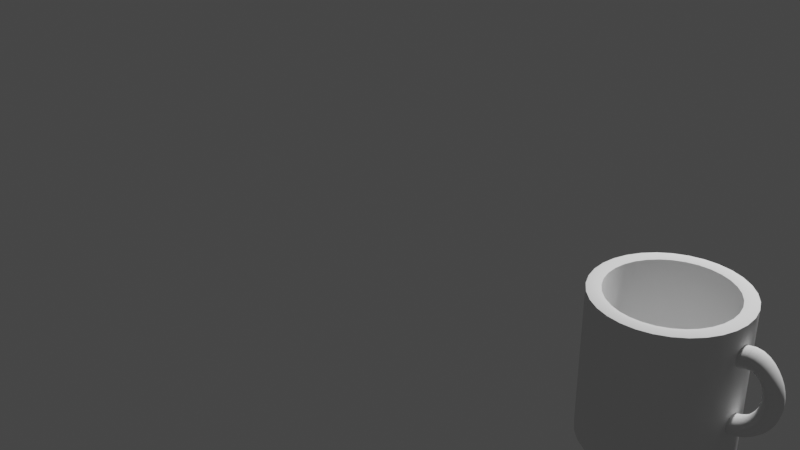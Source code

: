 # Source: 2.blend  (saved by Blender 2.91.10; exported with 4.5.12 LTS)
import bpy
from mathutils import Matrix  # noqa: F401  (used for matrix-valued properties, if any)

bpy.ops.wm.read_factory_settings(use_empty=True)
scene = bpy.context.scene
scene.name = 'Scene'

# ---- collections
col_collection = bpy.data.collections.new('Collection'); scene.collection.children.link(col_collection)

# ---- node groups
ng_auto_smooth = bpy.data.node_groups.new('Auto Smooth', 'GeometryNodeTree')
_s = ng_auto_smooth.interface.new_socket(name='Geometry', in_out='OUTPUT', socket_type='NodeSocketGeometry')
_s = ng_auto_smooth.interface.new_socket(name='Geometry', in_out='INPUT', socket_type='NodeSocketGeometry')
_s = ng_auto_smooth.interface.new_socket(name='Angle', in_out='INPUT', socket_type='NodeSocketFloat')
_s.subtype = 'ANGLE'
_s.min_value = 0.0
_s.max_value = 3.142
ng_auto_smooth.is_modifier = True
_N = ng_auto_smooth.nodes; _L = ng_auto_smooth.links
n0 = _N.new('NodeGroupOutput'); n0.name = 'Group Output'; n0.location = (480, -100)
n1 = _N.new('NodeGroupInput'); n1.name = 'Group Input'; n1.location = (-420, -300)
n2 = _N.new('NodeGroupInput'); n2.name = 'Group Input.001'; n2.location = (-60, -100)
n3 = _N.new('GeometryNodeSetShadeSmooth'); n3.name = 'Set Shade Smooth'; n3.location = (120, -100)
n3.domain = 'EDGE'
n4 = _N.new('GeometryNodeSetShadeSmooth'); n4.name = 'Set Shade Smooth.001'; n4.location = (300, -100)
n5 = _N.new('GeometryNodeInputMeshEdgeAngle'); n5.name = 'Edge Angle'; n5.location = (-420, -220)
n6 = _N.new('GeometryNodeInputEdgeSmooth'); n6.name = 'Is Edge Smooth'; n6.location = (-60, -160)
n7 = _N.new('GeometryNodeInputShadeSmooth'); n7.name = 'Is Face Smooth'; n7.location = (-240, -340)
n8 = _N.new('FunctionNodeBooleanMath'); n8.name = 'Boolean Math'; n8.location = (-60, -220)
n9 = _N.new('FunctionNodeCompare'); n9.name = 'Compare'; n9.location = (-240, -180)
n9.operation = 'LESS_EQUAL'
_L.new(n5.outputs[0], n9.inputs[0])
_L.new(n4.outputs[0], n0.inputs[0])
_L.new(n1.outputs[1], n9.inputs[1])
_L.new(n9.outputs[0], n8.inputs[0])
_L.new(n7.outputs[0], n8.inputs[1])
_L.new(n2.outputs[0], n3.inputs[0])
_L.new(n6.outputs[0], n3.inputs[1])
_L.new(n3.outputs[0], n4.inputs[0])
_L.new(n8.outputs[0], n3.inputs[2])
n0.is_active_output = True

# ---- world
world_world = bpy.data.worlds.new('World'); scene.world = world_world
world_world.use_nodes = True; world_world.node_tree.nodes.clear()
_N = world_world.node_tree.nodes; _L = world_world.node_tree.links
n0 = _N.new('ShaderNodeOutputWorld'); n0.name = 'World Output'; n0.location = (300, 300)
n1 = _N.new('ShaderNodeBackground'); n1.name = 'Background'; n1.location = (10, 300)
n1.inputs[0].default_value = (0.05088, 0.05088, 0.05088, 1.0)
_L.new(n1.outputs[0], n0.inputs[0])
n0.is_active_output = True
world_world.color = (0.05088, 0.05088, 0.05088)
world_world.use_sun_shadow = False
world_world.sun_shadow_jitter_overblur = 0.0

# ---- cameras
cam_camera = bpy.data.cameras.new('Camera')
cam_camera.clip_end = 100.0
cam_camera.ortho_scale = 7.314

# ---- lights
light_light = bpy.data.lights.new('Light', 'POINT')
light_light.transmission_factor = 0.0
light_light.energy = 1000.0
light_light.shadow_soft_size = 0.1
light_light.shadow_maximum_resolution = 0.006
light_light.use_absolute_resolution = True

# ---- meshes
me_cylinder_001 = bpy.data.meshes.new('Cylinder.001')
me_cylinder_001.from_pydata([(0.0, 1.0, -1.0), (0.0, 1.0, 1.0), (0.1951, 0.9808, -1.0), (0.1951, 0.9808, 1.0), (0.3827, 0.9239, -1.0), (0.3827, 0.9239, 1.0), (0.5556, 0.8315, -1.0), (0.5556, 0.8315, 1.0), (0.7071, 0.7071, -1.0), (0.7071, 0.7071, 1.0), (0.8315, 0.5556, -1.0), (0.8315, 0.5556, 1.0), (0.9239, 0.3827, -1.0), (0.9239, 0.3827, 1.0), (0.9808, 0.1951, -1.0), (0.9808, 0.1951, 1.0), (1.0, 7.55e-08, -1.0), (1.0, 7.55e-08, 1.0), (0.9808, -0.1951, -1.0), (0.9808, -0.1951, 1.0), (0.9239, -0.3827, -1.0), (0.9239, -0.3827, 1.0), (0.8315, -0.5556, -1.0), (0.8315, -0.5556, 1.0), (0.7071, -0.7071, -1.0), (0.7071, -0.7071, 1.0), (0.5556, -0.8315, -1.0), (0.5556, -0.8315, 1.0), (0.3827, -0.9239, -1.0), (0.3827, -0.9239, 1.0), (0.1951, -0.9808, -1.0), (0.1951, -0.9808, 1.0), (-3.258e-07, -1.0, -1.0), (-3.258e-07, -1.0, 1.0), (-0.1951, -0.9808, -1.0), (-0.1951, -0.9808, 1.0), (-0.3827, -0.9239, -1.0), (-0.3827, -0.9239, 1.0), (-0.5556, -0.8315, -1.0), (-0.5556, -0.8315, 1.0), (-0.7071, -0.7071, -1.0), (-0.7071, -0.7071, 1.0), (-0.8315, -0.5556, -1.0), (-0.8315, -0.5556, 1.0), (-0.9239, -0.3827, -1.0), (-0.9239, -0.3827, 1.0), (-0.9808, -0.1951, -1.0), (-0.9808, -0.1951, 1.0), (-1.0, 9.656e-07, -1.0), (-1.0, 9.656e-07, 1.0), (-0.9808, 0.1951, -1.0), (-0.9808, 0.1951, 1.0), (-0.9239, 0.3827, -1.0), (-0.9239, 0.3827, 1.0), (-0.8315, 0.5556, -1.0), (-0.8315, 0.5556, 1.0), (-0.7071, 0.7071, -1.0), (-0.7071, 0.7071, 1.0), (-0.5556, 0.8315, -1.0), (-0.5556, 0.8315, 1.0), (-0.3827, 0.9239, -1.0), (-0.3827, 0.9239, 1.0), (-0.1951, 0.9808, -1.0), (-0.1951, 0.9808, 1.0), (0.159, 0.7991, 1.0), (0.0, 0.8148, 1.0), (0.3118, 0.7528, 1.0), (0.4527, 0.6775, 1.0), (0.5761, 0.5761, 1.0), (0.6775, 0.4527, 1.0), (0.7528, 0.3118, 1.0), (0.7991, 0.159, 1.0), (0.8148, 1.143e-07, 1.0), (0.7991, -0.159, 1.0), (0.7528, -0.3118, 1.0), (0.6775, -0.4527, 1.0), (0.5761, -0.5761, 1.0), (0.4527, -0.6775, 1.0), (0.3118, -0.7528, 1.0), (0.159, -0.7991, 1.0), (-2.655e-07, -0.8148, 1.0), (-0.159, -0.7991, 1.0), (-0.3118, -0.7528, 1.0), (-0.4527, -0.6775, 1.0), (-0.5761, -0.5761, 1.0), (-0.6775, -0.4527, 1.0), (-0.7528, -0.3118, 1.0), (-0.7991, -0.159, 1.0), (-0.8148, 8.395e-07, 1.0), (-0.7991, 0.159, 1.0), (-0.7528, 0.3118, 1.0), (-0.6775, 0.4527, 1.0), (-0.5761, 0.5761, 1.0), (-0.4527, 0.6775, 1.0), (-0.3118, 0.7528, 1.0), (-0.159, 0.7991, 1.0), (0.159, 0.7991, -0.7359), (3.141e-08, 0.8148, -0.7359), (0.3118, 0.7528, -0.7359), (0.4527, 0.6775, -0.7359), (0.5761, 0.5761, -0.7359), (0.6775, 0.4527, -0.7359), (0.7528, 0.3118, -0.7359), (0.7991, 0.159, -0.7359), (0.8148, 1.143e-07, -0.7359), (0.7991, -0.159, -0.7359), (0.7528, -0.3118, -0.7359), (0.6775, -0.4527, -0.7359), (0.5761, -0.5761, -0.7359), (0.4527, -0.6775, -0.7359), (0.3118, -0.7528, -0.7359), (0.159, -0.7991, -0.7359), (-2.341e-07, -0.8148, -0.7359), (-0.159, -0.7991, -0.7359), (-0.3118, -0.7528, -0.7359), (-0.4527, -0.6775, -0.7359), (-0.5761, -0.5761, -0.7359), (-0.6775, -0.4527, -0.7359), (-0.7528, -0.3118, -0.7359), (-0.7991, -0.159, -0.7359), (-0.8148, 8.395e-07, -0.7359), (-0.7991, 0.159, -0.7359), (-0.7528, 0.3118, -0.7359), (-0.6775, 0.4527, -0.7359), (-0.5761, 0.5761, -0.7359), (-0.4527, 0.6775, -0.7359), (-0.3118, 0.7528, -0.7359), (-0.159, 0.7991, -0.7359), (0.0, 0.8122, -1.0), (0.1585, 0.7966, -1.0), (0.3108, 0.7504, -1.0), (0.4512, 0.6753, -1.0), (0.5743, 0.5743, -1.0), (0.6753, 0.4512, -1.0), (0.7504, 0.3108, -1.0), (0.7966, 0.1585, -1.0), (0.8122, 1.148e-07, -1.0), (0.7966, -0.1585, -1.0), (0.7504, -0.3108, -1.0), (0.6753, -0.4512, -1.0), (0.5743, -0.5743, -1.0), (0.4512, -0.6753, -1.0), (0.3108, -0.7504, -1.0), (0.1585, -0.7966, -1.0), (-2.647e-07, -0.8122, -1.0), (-0.1585, -0.7966, -1.0), (-0.3108, -0.7504, -1.0), (-0.4512, -0.6753, -1.0), (-0.5743, -0.5743, -1.0), (-0.6753, -0.4512, -1.0), (-0.7504, -0.3108, -1.0), (-0.7966, -0.1585, -1.0), (-0.8122, 8.378e-07, -1.0), (-0.7966, 0.1585, -1.0), (-0.7504, 0.3108, -1.0), (-0.6753, 0.4512, -1.0), (-0.5743, 0.5743, -1.0), (-0.4512, 0.6753, -1.0), (-0.3108, 0.7504, -1.0), (-0.1585, 0.7966, -1.0), (-1.359e-09, 0.8122, -0.9531), (0.1585, 0.7966, -0.9531), (0.3108, 0.7504, -0.9531), (0.4512, 0.6753, -0.9531), (0.5743, 0.5743, -0.9531), (0.6753, 0.4512, -0.9531), (0.7504, 0.3108, -0.9531), (0.7966, 0.1585, -0.9531), (0.8122, 1.148e-07, -0.9531), (0.7966, -0.1585, -0.9531), (0.7504, -0.3108, -0.9531), (0.6753, -0.4512, -0.9531), (0.5743, -0.5743, -0.9531), (0.4512, -0.6753, -0.9531), (0.3108, -0.7504, -0.9531), (0.1585, -0.7966, -0.9531), (-2.66e-07, -0.8122, -0.9531), (-0.1585, -0.7966, -0.9531), (-0.3108, -0.7504, -0.9531), (-0.4512, -0.6753, -0.9531), (-0.5743, -0.5743, -0.9531), (-0.6753, -0.4512, -0.9531), (-0.7504, -0.3108, -0.9531), (-0.7966, -0.1585, -0.9531), (-0.8122, 8.378e-07, -0.9531), (-0.7966, 0.1585, -0.9531), (-0.7504, 0.3108, -0.9531), (-0.6753, 0.4512, -0.9531), (-0.5743, 0.5743, -0.9531), (-0.4512, 0.6753, -0.9531), (-0.3108, 0.7504, -0.9531), (-0.1585, 0.7966, -0.9531), (0.89, -0.177, 1.023), (0.8383, -0.3472, 1.023), (-0.3472, -0.8383, 1.023), (-0.5041, -0.7545, 1.023), (-0.7545, 0.5041, 1.023), (-0.6416, 0.6416, 1.023), (0.7545, 0.5041, 1.023), (0.8383, 0.3472, 1.023), (0.3472, -0.8383, 1.023), (0.177, -0.89, 1.023), (-0.89, -0.177, 1.023), (-0.9074, 9.026e-07, 1.023), (0.177, 0.89, 1.023), (0.3472, 0.8383, 1.023), (0.7545, -0.5041, 1.023), (-0.6416, -0.6416, 1.023), (-0.5041, 0.7545, 1.023), (0.89, 0.177, 1.023), (-2.957e-07, -0.9074, 1.023), (-0.89, 0.177, 1.023), (0.5041, 0.7545, 1.023), (0.6416, -0.6416, 1.023), (-0.7545, -0.5041, 1.023), (-0.3472, 0.8383, 1.023), (0.9074, 9.49e-08, 1.023), (-0.177, -0.89, 1.023), (-0.8383, 0.3472, 1.023), (0.6416, 0.6416, 1.023), (0.5041, -0.7545, 1.023), (-0.8383, -0.3472, 1.023), (-0.177, 0.89, 1.023), (0.0, 0.9074, 1.023), (0.9127, -1.048e-08, -0.4775), (0.9127, 0.0655, -0.4599), (0.9127, -0.0655, -0.4599), (0.9982, -6.741e-09, -0.4719), (0.9959, 0.0655, -0.4545), (0.9959, -0.0655, -0.4545), (1.082, -3.068e-09, -0.4552), (1.078, 0.0655, -0.4382), (1.078, -0.0655, -0.4382), (1.163, 4.787e-10, -0.4276), (1.24, 3.838e-09, -0.3897), (1.157, 0.0655, -0.4114), (1.157, -0.0655, -0.4114), (1.138, -0.1135, -0.3671), (1.231, -0.0655, -0.3745), (1.207, -0.1135, -0.333), (1.301, -0.0655, -0.3282), (1.363, -0.0655, -0.2732), (1.311, 6.952e-09, -0.3421), (1.272, -0.1135, -0.2902), (1.33, -0.1135, -0.2393), (1.232, -0.131, -0.2382), (1.283, -0.131, -0.193), (1.192, -0.1135, -0.1862), (1.175, -0.131, -0.2763), (1.142, -0.1135, -0.2195), (1.113, -0.131, -0.3066), (1.088, -0.1135, -0.2461), (1.048, -0.131, -0.3286), (1.031, -0.1135, -0.2653), (1.065, -0.1135, -0.3919), (0.9811, -0.131, -0.342), (0.9127, -0.131, -0.3465), (0.9725, -0.1135, -0.277), (0.9896, -0.1135, -0.4069), (0.9127, -0.1135, -0.412), (0.9127, -0.1135, -0.281), (0.9663, -0.0655, -0.2295), (0.9127, -0.0655, -0.233), (0.964, -8.236e-09, -0.2121), (1.019, -0.0655, -0.219), (1.07, -0.0655, -0.2018), (1.014, -6.032e-09, -0.2021), (1.063, -3.904e-09, -0.1855), (1.019, 0.0655, -0.219), (1.07, 0.0655, -0.2018), (1.031, 0.1135, -0.2653), (0.9663, 0.0655, -0.2295), (0.9127, 0.0655, -0.233), (0.9725, 0.1135, -0.277), (0.9811, 0.131, -0.342), (0.9127, 0.1135, -0.281), (0.9127, 0.131, -0.3465), (0.9127, 0.1135, -0.412), (0.9896, 0.1135, -0.4069), (1.065, 0.1135, -0.3919), (1.048, 0.131, -0.3286), (1.138, 0.1135, -0.3671), (1.207, 0.1135, -0.333), (1.113, 0.131, -0.3066), (1.175, 0.131, -0.2763), (1.088, 0.1135, -0.2461), (1.142, 0.1135, -0.2195), (1.118, 0.0655, -0.178), (1.192, 0.1135, -0.1862), (1.232, 0.131, -0.2382), (1.163, 0.0655, -0.1482), (1.237, 0.1135, -0.1467), (1.276, 0.1135, -0.1016), (1.283, 0.131, -0.193), (1.203, 0.0655, -0.1128), (1.238, 0.0655, -0.07239), (1.191, 1.669e-09, -0.1004), (1.224, 3.151e-09, -0.0617), (1.152, -2.023e-11, -0.1342), (1.203, -0.0655, -0.1128), (1.238, -0.0655, -0.07239), (1.237, -0.1135, -0.1467), (1.163, -0.0655, -0.1482), (1.118, -0.0655, -0.178), (1.109, -1.889e-09, -0.1628), (1.276, -0.1135, -0.1016), (1.328, -0.131, -0.1415), (1.31, -0.1135, -0.05171), (1.268, -0.0655, -0.02773), (1.367, -0.131, -0.08446), (1.336, -0.1135, 0.002083), (1.356, -0.1135, 0.05888), (1.292, -0.0655, 0.02043), (1.397, -0.131, -0.02298), (1.419, -0.131, 0.04192), (1.457, -0.1135, -0.04805), (1.482, -0.1135, 0.02497), (1.502, -0.0655, -0.0664), (1.423, -0.1135, -0.1172), (1.465, -0.0655, -0.1412), (1.38, -0.1135, -0.1813), (1.418, -0.0655, -0.2105), (1.432, 1.224e-08, -0.2212), (1.48, 1.432e-08, -0.15), (1.418, 0.0655, -0.2105), (1.376, 9.768e-09, -0.2856), (1.363, 0.0655, -0.2732), (1.33, 0.1135, -0.2393), (1.301, 0.0655, -0.3282), (1.272, 0.1135, -0.2902), (1.231, 0.0655, -0.3745), (1.38, 0.1135, -0.1813), (1.423, 0.1135, -0.1172), (1.328, 0.131, -0.1415), (1.367, 0.131, -0.08446), (1.31, 0.1135, -0.05171), (1.397, 0.131, -0.02298), (1.336, 0.1135, 0.002083), (1.457, 0.1135, -0.04805), (1.419, 0.131, 0.04192), (1.356, 0.1135, 0.05888), (1.482, 0.1135, 0.02497), (1.432, 0.131, 0.1092), (1.437, 0.131, 0.1776), (1.367, 0.1135, 0.1177), (1.497, 0.1135, 0.1006), (1.502, 0.1135, 0.1776), (1.545, 0.0655, 0.09434), (1.55, 0.0655, 0.1776), (1.528, 0.0655, 0.01256), (1.562, 1.791e-08, 0.09205), (1.568, 1.815e-08, 0.1776), (1.545, -0.0655, 0.09434), (1.545, 1.718e-08, 0.008018), (1.528, -0.0655, 0.01256), (1.518, 1.597e-08, -0.07312), (1.502, 0.0655, -0.0664), (1.465, 0.0655, -0.1412), (1.497, -0.1135, 0.1006), (1.55, -0.0655, 0.1776), (1.502, -0.1135, 0.1776), (1.545, -0.0655, 0.2608), (1.528, -0.0655, 0.3425), (1.562, 1.791e-08, 0.263), (1.497, -0.1135, 0.2545), (1.482, -0.1135, 0.3301), (1.432, -0.131, 0.2459), (1.419, -0.131, 0.3132), (1.437, -0.131, 0.1776), (1.368, -0.1135, 0.2385), (1.359, -0.1135, 0.3023), (1.327, -0.0655, 0.2405), (1.371, -0.1135, 0.1776), (1.326, -0.0655, 0.1812), (1.367, -0.1135, 0.1177), (1.32, -0.0655, 0.1245), (1.432, -0.131, 0.1092), (1.309, -0.0655, 0.07129), (1.305, 6.554e-09, 0.1289), (1.32, 0.0655, 0.1245), (1.293, 6.116e-09, 0.07616), (1.312, 6.701e-09, 0.185), (1.326, 0.0655, 0.1812), (1.313, 6.554e-09, 0.2436), (1.327, 0.0655, 0.2405), (1.307, 6.116e-09, 0.3009), (1.294, 5.393e-09, 0.3515), (1.32, 0.0655, 0.3006), (1.32, -0.0655, 0.3006), (1.306, -0.0655, 0.3554), (1.342, -0.1135, 0.3659), (1.284, -0.0655, 0.4027), (1.317, -0.1135, 0.4216), (1.273, 4.399e-09, 0.3945), (1.256, -0.0655, 0.4415), (1.285, -0.1135, 0.4685), (1.246, 3.151e-09, 0.4293), (1.221, -0.0655, 0.4709), (1.182, -0.0655, 0.4894), (1.245, -0.1135, 0.5062), (1.214, 1.669e-09, 0.4553), (1.178, -2.023e-11, 0.4719), (1.221, 0.0655, 0.4709), (1.182, 0.0655, 0.4894), (1.256, 0.0655, 0.4415), (1.245, 0.1135, 0.5062), (1.198, 0.1135, 0.5326), (1.283, 0.131, 0.5536), (1.285, 0.1135, 0.4685), (1.33, 0.131, 0.504), (1.317, 0.1135, 0.4216), (1.368, 0.131, 0.4457), (1.284, 0.0655, 0.4027), (1.342, 0.1135, 0.3659), (1.306, 0.0655, 0.3554), (1.359, 0.1135, 0.3023), (1.397, 0.131, 0.3795), (1.419, 0.131, 0.3132), (1.457, 0.1135, 0.4032), (1.423, 0.1135, 0.4723), (1.502, 0.0655, 0.4215), (1.482, 0.1135, 0.3301), (1.528, 0.0655, 0.3425), (1.497, 0.1135, 0.2545), (1.545, 0.0655, 0.2608), (1.432, 0.131, 0.2459), (1.368, 0.1135, 0.2385), (1.371, 0.1135, 0.1776), (1.545, 1.718e-08, 0.3471), (1.518, 1.597e-08, 0.4282), (1.48, 1.432e-08, 0.5051), (1.502, -0.0655, 0.4215), (1.457, -0.1135, 0.4032), (1.465, -0.0655, 0.4963), (1.423, -0.1135, 0.4723), (1.418, -0.0655, 0.5656), (1.362, -0.0655, 0.6307), (1.432, 1.224e-08, 0.5763), (1.38, -0.1135, 0.5385), (1.327, -0.1135, 0.5982), (1.33, -0.131, 0.504), (1.283, -0.131, 0.5536), (1.368, -0.131, 0.4457), (1.397, -0.131, 0.3795), (1.227, -0.131, 0.5908), (1.261, -0.1135, 0.6465), (1.198, -0.1135, 0.5326), (1.163, -0.131, 0.6112), (1.185, -0.1135, 0.677), (1.148, -0.1135, 0.5461), (1.097, -0.131, 0.6143), (1.033, -0.131, 0.5974), (1.103, -0.1135, 0.684), (1.096, -0.1135, 0.5447), (1.045, -0.1135, 0.5292), (1.098, -0.0655, 0.4935), (1.141, -0.0655, 0.497), (1.099, -3.904e-09, 0.4748), (1.055, -0.0655, 0.4798), (1.012, -0.0655, 0.4583), (1.059, -6.032e-09, 0.4618), (1.018, -8.236e-09, 0.4416), (1.055, 0.0655, 0.4798), (1.012, 0.0655, 0.4583), (1.098, 0.0655, 0.4935), (1.045, 0.1135, 0.5292), (0.9947, 0.1135, 0.5042), (1.033, 0.131, 0.5974), (1.096, 0.1135, 0.5447), (1.097, 0.131, 0.6143), (1.148, 0.1135, 0.5461), (1.163, 0.131, 0.6112), (1.141, 0.0655, 0.497), (1.139, -1.889e-09, 0.4784), (1.227, 0.131, 0.5908), (1.185, 0.1135, 0.677), (1.205, 0.0655, 0.7259), (1.261, 0.1135, 0.6465), (1.103, 0.1135, 0.684), (1.111, 0.0655, 0.7364), (1.023, 0.1135, 0.6663), (1.018, 0.0655, 0.7172), (0.95, 0.1135, 0.6307), (0.8817, 0.1135, 0.5908), (0.9344, 0.0655, 0.6774), (0.972, 0.131, 0.5673), (0.9127, 0.131, 0.5331), (0.9436, 0.1135, 0.4753), (0.9663, 0.0655, 0.4331), (0.9746, -1.048e-08, 0.4176), (0.9663, -0.0655, 0.4331), (0.9436, -0.1135, 0.4753), (0.9127, -0.131, 0.5331), (0.9947, -0.1135, 0.5042), (0.972, -0.131, 0.5673), (0.95, -0.1135, 0.6307), (0.9344, -0.0655, 0.6774), (1.023, -0.1135, 0.6663), (0.8817, -0.1135, 0.5908), (0.8591, -0.0655, 0.6331), (0.8508, -1.048e-08, 0.6485), (0.8591, 0.0655, 0.6331), (0.9288, -6.741e-09, 0.6945), (1.017, -3.068e-09, 0.7359), (1.018, -0.0655, 0.7172), (1.115, 4.787e-10, 0.7551), (1.111, -0.0655, 0.7364), (1.213, 3.838e-09, 0.7451), (1.205, -0.0655, 0.7259), (1.301, 6.952e-09, 0.7065), (1.29, 0.0655, 0.6882), (1.29, -0.0655, 0.6882), (1.375, 9.768e-09, 0.643), (1.362, 0.0655, 0.6307), (1.327, 0.1135, 0.5982), (1.418, 0.0655, 0.5656), (1.38, 0.1135, 0.5385), (1.465, 0.0655, 0.4963), (1.309, 0.0655, 0.07129), (1.276, 5.393e-09, 0.02715), (1.292, 0.0655, 0.02043), (1.253, 4.399e-09, -0.01896), (1.268, 0.0655, -0.02773), (0.9127, -1.048e-08, -0.2155)], [], [(0, 1, 3, 2), (2, 3, 5, 4), (4, 5, 7, 6), (6, 7, 9, 8), (8, 9, 11, 10), (10, 11, 13, 12), (12, 13, 15, 14), (14, 15, 17, 16), (16, 17, 19, 18), (18, 19, 21, 20), (20, 21, 23, 22), (22, 23, 25, 24), (24, 25, 27, 26), (26, 27, 29, 28), (28, 29, 31, 30), (30, 31, 33, 32), (32, 33, 35, 34), (34, 35, 37, 36), (36, 37, 39, 38), (38, 39, 41, 40), (40, 41, 43, 42), (42, 43, 45, 44), (44, 45, 47, 46), (46, 47, 49, 48), (48, 49, 51, 50), (50, 51, 53, 52), (52, 53, 55, 54), (54, 55, 57, 56), (56, 57, 59, 58), (58, 59, 61, 60), (193, 192, 73, 74), (60, 61, 63, 62), (62, 63, 1, 0), (10, 12, 134, 133), (64, 65, 97, 96), (195, 194, 82, 83), (197, 196, 91, 92), (199, 198, 69, 70), (201, 200, 78, 79), (203, 202, 87, 88), (205, 204, 64, 66), (206, 193, 74, 75), (207, 195, 83, 84), (208, 197, 92, 93), (209, 199, 70, 71), (210, 201, 79, 80), (211, 203, 88, 89), (212, 205, 66, 67), (213, 206, 75, 76), (214, 207, 84, 85), (215, 208, 93, 94), (216, 209, 71, 72), (217, 210, 80, 81), (218, 211, 89, 90), (219, 212, 67, 68), (220, 213, 76, 77), (221, 214, 85, 86), (222, 215, 94, 95), (192, 216, 72, 73), (194, 217, 81, 82), (196, 218, 90, 91), (198, 219, 68, 69), (200, 220, 77, 78), (202, 221, 86, 87), (204, 223, 65, 64), (223, 222, 95, 65), (96, 97, 127, 126, 125, 124, 123, 122, 121, 120, 119, 118, 117, 116, 115, 114, 113, 112, 111, 110, 109, 108, 107, 106, 105, 104, 103, 102, 101, 100, 99, 98), (92, 91, 123, 124), (79, 78, 110, 111), (66, 64, 96, 98), (93, 92, 124, 125), (80, 79, 111, 112), (67, 66, 98, 99), (94, 93, 125, 126), (81, 80, 112, 113), (68, 67, 99, 100), (95, 94, 126, 127), (82, 81, 113, 114), (69, 68, 100, 101), (65, 95, 127, 97), (83, 82, 114, 115), (70, 69, 101, 102), (84, 83, 115, 116), (71, 70, 102, 103), (85, 84, 116, 117), (72, 71, 103, 104), (86, 85, 117, 118), (73, 72, 104, 105), (87, 86, 118, 119), (74, 73, 105, 106), (88, 87, 119, 120), (75, 74, 106, 107), (89, 88, 120, 121), (76, 75, 107, 108), (90, 89, 121, 122), (77, 76, 108, 109), (91, 90, 122, 123), (78, 77, 109, 110), (134, 135, 167, 166), (28, 30, 143, 142), (46, 48, 152, 151), (2, 4, 130, 129), (20, 22, 139, 138), (38, 40, 148, 147), (56, 58, 157, 156), (12, 14, 135, 134), (30, 32, 144, 143), (48, 50, 153, 152), (4, 6, 131, 130), (22, 24, 140, 139), (40, 42, 149, 148), (58, 60, 158, 157), (14, 16, 136, 135), (32, 34, 145, 144), (50, 52, 154, 153), (6, 8, 132, 131), (24, 26, 141, 140), (42, 44, 150, 149), (60, 62, 159, 158), (16, 18, 137, 136), (34, 36, 146, 145), (52, 54, 155, 154), (8, 10, 133, 132), (26, 28, 142, 141), (44, 46, 151, 150), (0, 2, 129, 128), (62, 0, 128, 159), (18, 20, 138, 137), (36, 38, 147, 146), (54, 56, 156, 155), (160, 161, 162, 163, 164, 165, 166, 167, 168, 169, 170, 171, 172, 173, 174, 175, 176, 177, 178, 179, 180, 181, 182, 183, 184, 185, 186, 187, 188, 189, 190, 191), (148, 149, 181, 180), (135, 136, 168, 167), (149, 150, 182, 181), (136, 137, 169, 168), (150, 151, 183, 182), (137, 138, 170, 169), (151, 152, 184, 183), (138, 139, 171, 170), (152, 153, 185, 184), (139, 140, 172, 171), (153, 154, 186, 185), (140, 141, 173, 172), (154, 155, 187, 186), (141, 142, 174, 173), (128, 129, 161, 160), (155, 156, 188, 187), (142, 143, 175, 174), (129, 130, 162, 161), (156, 157, 189, 188), (143, 144, 176, 175), (130, 131, 163, 162), (157, 158, 190, 189), (144, 145, 177, 176), (131, 132, 164, 163), (158, 159, 191, 190), (145, 146, 178, 177), (132, 133, 165, 164), (159, 128, 160, 191), (146, 147, 179, 178), (133, 134, 166, 165), (147, 148, 180, 179), (1, 63, 222, 223), (3, 1, 223, 204), (47, 45, 221, 202), (29, 27, 220, 200), (11, 9, 219, 198), (55, 53, 218, 196), (37, 35, 217, 194), (19, 17, 216, 192), (63, 61, 215, 222), (45, 43, 214, 221), (27, 25, 213, 220), (9, 7, 212, 219), (53, 51, 211, 218), (35, 33, 210, 217), (17, 15, 209, 216), (61, 59, 208, 215), (43, 41, 207, 214), (25, 23, 206, 213), (7, 5, 205, 212), (51, 49, 203, 211), (33, 31, 201, 210), (15, 13, 199, 209), (59, 57, 197, 208), (41, 39, 195, 207), (23, 21, 193, 206), (5, 3, 204, 205), (49, 47, 202, 203), (31, 29, 200, 201), (13, 11, 198, 199), (57, 55, 196, 197), (39, 37, 194, 195), (21, 19, 192, 193), (227, 224, 225, 228), (229, 226, 224, 227), (230, 227, 228, 231), (232, 229, 227, 230), (233, 230, 231, 235), (236, 232, 230, 233), (238, 236, 233, 234), (234, 233, 235, 330), (237, 254, 232, 236), (239, 237, 236, 238), (240, 238, 234, 242), (243, 239, 238, 240), (241, 240, 242, 325), (244, 243, 240, 241), (246, 245, 243, 244), (245, 248, 239, 243), (301, 247, 245, 246), (247, 249, 248, 245), (249, 251, 250, 248), (248, 250, 237, 239), (251, 253, 252, 250), (250, 252, 254, 237), (253, 257, 255, 252), (252, 255, 258, 254), (255, 256, 259, 258), (257, 260, 256, 255), (254, 258, 229, 232), (258, 259, 226, 229), (261, 262, 260, 257), (264, 261, 257, 253), (263, 523, 262, 261), (266, 263, 261, 264), (265, 264, 253, 251), (267, 266, 264, 265), (269, 268, 266, 267), (268, 271, 263, 266), (285, 270, 268, 269), (270, 273, 271, 268), (271, 272, 523, 263), (273, 275, 272, 271), (274, 276, 275, 273), (280, 274, 273, 270), (278, 277, 276, 274), (228, 225, 277, 278), (279, 278, 274, 280), (231, 228, 278, 279), (281, 279, 280, 283), (235, 231, 279, 281), (282, 281, 283, 284), (330, 235, 281, 282), (284, 283, 285, 286), (283, 280, 270, 285), (286, 285, 269, 287), (289, 284, 286, 288), (288, 286, 287, 290), (293, 289, 288, 291), (291, 288, 290, 294), (292, 291, 294, 295), (333, 293, 291, 292), (295, 294, 296, 297), (294, 290, 298, 296), (297, 296, 299, 300), (296, 298, 302, 299), (300, 299, 301, 305), (299, 302, 247, 301), (298, 304, 303, 302), (302, 303, 249, 247), (304, 267, 265, 303), (303, 265, 251, 249), (287, 269, 267, 304), (290, 287, 304, 298), (305, 301, 246, 306), (308, 300, 305, 307), (307, 305, 306, 309), (312, 308, 307, 310), (310, 307, 309, 313), (311, 310, 313, 314), (377, 312, 310, 311), (314, 313, 315, 316), (313, 309, 318, 315), (316, 315, 317, 354), (315, 318, 319, 317), (309, 306, 320, 318), (318, 320, 321, 319), (320, 244, 241, 321), (306, 246, 244, 320), (321, 241, 325, 322), (319, 321, 322, 323), (323, 322, 324, 357), (322, 325, 326, 324), (325, 242, 328, 326), (326, 328, 329, 327), (324, 326, 327, 331), (242, 234, 330, 328), (328, 330, 282, 329), (329, 282, 284, 289), (327, 329, 289, 293), (331, 327, 293, 333), (332, 331, 333, 334), (357, 324, 331, 332), (334, 333, 292, 335), (336, 334, 335, 337), (338, 332, 334, 336), (339, 336, 337, 340), (341, 338, 336, 339), (342, 339, 340, 344), (345, 341, 339, 342), (343, 342, 344, 427), (346, 345, 342, 343), (348, 347, 345, 346), (347, 349, 341, 345), (351, 350, 347, 348), (350, 353, 349, 347), (359, 352, 350, 351), (352, 354, 353, 350), (353, 355, 356, 349), (354, 317, 355, 353), (355, 323, 357, 356), (317, 319, 323, 355), (356, 357, 332, 338), (349, 356, 338, 341), (358, 316, 354, 352), (360, 358, 352, 359), (361, 359, 351, 363), (364, 360, 359, 361), (362, 361, 363, 428), (365, 364, 361, 362), (367, 366, 364, 365), (366, 368, 360, 364), (370, 369, 366, 367), (369, 372, 368, 366), (388, 371, 369, 370), (371, 373, 372, 369), (373, 375, 374, 372), (372, 374, 376, 368), (375, 377, 311, 374), (374, 311, 314, 376), (376, 314, 316, 358), (368, 376, 358, 360), (378, 380, 377, 375), (381, 378, 375, 373), (379, 518, 380, 378), (382, 379, 378, 381), (384, 382, 381, 383), (383, 381, 373, 371), (387, 384, 383, 385), (385, 383, 371, 388), (386, 385, 388, 389), (414, 387, 385, 386), (389, 388, 370, 390), (391, 389, 390, 392), (393, 386, 389, 391), (394, 391, 392, 395), (396, 393, 391, 394), (397, 394, 395, 399), (400, 396, 394, 397), (398, 397, 399, 446), (401, 400, 397, 398), (403, 402, 400, 401), (402, 404, 396, 400), (406, 405, 402, 403), (405, 408, 404, 402), (474, 407, 405, 406), (407, 409, 408, 405), (409, 411, 410, 408), (408, 410, 412, 404), (411, 416, 413, 410), (410, 413, 414, 412), (413, 415, 387, 414), (416, 417, 415, 413), (419, 418, 416, 411), (418, 421, 417, 416), (517, 420, 418, 419), (420, 422, 421, 418), (422, 424, 423, 421), (421, 423, 425, 417), (424, 348, 346, 423), (423, 346, 343, 425), (425, 343, 427, 426), (417, 425, 426, 415), (426, 427, 382, 384), (415, 426, 384, 387), (427, 344, 379, 382), (363, 351, 348, 424), (428, 363, 424, 422), (429, 428, 422, 420), (431, 362, 428, 429), (433, 431, 429, 430), (430, 429, 420, 517), (432, 365, 362, 431), (434, 432, 431, 433), (435, 433, 430, 437), (438, 434, 433, 435), (436, 435, 437, 512), (439, 438, 435, 436), (441, 440, 438, 439), (440, 442, 434, 438), (399, 395, 440, 441), (395, 392, 442, 440), (442, 443, 432, 434), (392, 390, 443, 442), (443, 367, 365, 432), (390, 370, 367, 443), (444, 441, 439, 445), (446, 399, 441, 444), (447, 444, 445, 448), (449, 446, 444, 447), (450, 447, 448, 452), (453, 449, 447, 450), (451, 450, 452, 497), (454, 453, 450, 451), (458, 455, 453, 454), (455, 456, 449, 453), (457, 473, 456, 455), (460, 457, 455, 458), (459, 458, 454, 493), (461, 460, 458, 459), (463, 462, 460, 461), (462, 464, 457, 460), (466, 465, 462, 463), (465, 468, 464, 462), (485, 467, 465, 466), (467, 469, 468, 465), (469, 471, 470, 468), (468, 470, 472, 464), (471, 474, 406, 470), (470, 406, 403, 472), (472, 403, 401, 473), (464, 472, 473, 457), (473, 401, 398, 456), (475, 477, 474, 471), (478, 475, 471, 469), (476, 510, 477, 475), (479, 476, 475, 478), (481, 479, 478, 480), (480, 478, 469, 467), (484, 481, 480, 482), (482, 480, 467, 485), (483, 482, 485, 486), (501, 484, 482, 483), (486, 485, 466, 487), (487, 466, 463, 488), (488, 463, 461, 489), (489, 461, 459, 490), (490, 459, 493, 491), (491, 493, 494, 492), (493, 454, 451, 494), (494, 451, 497, 495), (492, 494, 495, 498), (495, 497, 504, 496), (498, 495, 496, 499), (499, 496, 502, 500), (500, 502, 484, 501), (502, 503, 481, 484), (496, 504, 503, 502), (503, 505, 479, 481), (504, 506, 505, 503), (505, 507, 476, 479), (506, 508, 507, 505), (507, 509, 510, 476), (508, 511, 509, 507), (509, 512, 513, 510), (511, 436, 512, 509), (512, 437, 515, 513), (513, 515, 516, 514), (510, 513, 514, 477), (515, 517, 419, 516), (437, 430, 517, 515), (516, 419, 411, 409), (514, 516, 409, 407), (477, 514, 407, 474), (445, 439, 436, 511), (448, 445, 511, 508), (452, 448, 508, 506), (497, 452, 506, 504), (456, 398, 446, 449), (412, 414, 386, 393), (404, 412, 393, 396), (518, 520, 519, 380), (380, 519, 312, 377), (520, 522, 521, 519), (519, 521, 308, 312), (522, 295, 297, 521), (521, 297, 300, 308), (335, 292, 295, 522), (337, 335, 522, 520), (340, 337, 520, 518), (344, 340, 518, 379)])
me_cylinder_001.polygons.foreach_set('use_smooth', [True] * 482)
_uv = me_cylinder_001.uv_layers.new(name='UVMap')
_uv.uv.foreach_set('vector', [1.0, 0.5, 1.0, 1.0, 0.9688, 1.0, 0.9688, 0.5, 0.9688, 0.5, 0.9688, 1.0, 0.9375, 1.0, 0.9375, 0.5, 0.9375, 0.5, 0.9375, 1.0, 0.9062, 1.0, 0.9062, 0.5, 0.9062, 0.5, 0.9062, 1.0, 0.875, 1.0, 0.875, 0.5, 0.875, 0.5, 0.875, 1.0, 0.8438, 1.0, 0.8438, 0.5, 0.8438, 0.5, 0.8438, 1.0, 0.8125, 1.0, 0.8125, 0.5, 0.8125, 0.5, 0.8125, 1.0, 0.7812, 1.0, 0.7812, 0.5, 0.7812, 0.5, 0.7812, 1.0, 0.75, 1.0, 0.75, 0.5, 0.75, 0.5, 0.75, 1.0, 0.7188, 1.0, 0.7188, 0.5, 0.7188, 0.5, 0.7188, 1.0, 0.6875, 1.0, 0.6875, 0.5, 0.6875, 0.5, 0.6875, 1.0, 0.6562, 1.0, 0.6562, 0.5, 0.6562, 0.5, 0.6562, 1.0, 0.625, 1.0, 0.625, 0.5, 0.625, 0.5, 0.625, 1.0, 0.5938, 1.0, 0.5938, 0.5, 0.5938, 0.5, 0.5938, 1.0, 0.5625, 1.0, 0.5625, 0.5, 0.5625, 0.5, 0.5625, 1.0, 0.5312, 1.0, 0.5312, 0.5, 0.5312, 0.5, 0.5312, 1.0, 0.5, 1.0, 0.5, 0.5, 0.5, 0.5, 0.5, 1.0, 0.4688, 1.0, 0.4688, 0.5, 0.4688, 0.5, 0.4688, 1.0, 0.4375, 1.0, 0.4375, 0.5, 0.4375, 0.5, 0.4375, 1.0, 0.4062, 1.0, 0.4062, 0.5, 0.4062, 0.5, 0.4062, 1.0, 0.375, 1.0, 0.375, 0.5, 0.375, 0.5, 0.375, 1.0, 0.3438, 1.0, 0.3438, 0.5, 0.3438, 0.5, 0.3438, 1.0, 0.3125, 1.0, 0.3125, 0.5, 0.3125, 0.5, 0.3125, 1.0, 0.2812, 1.0, 0.2812, 0.5, 0.2812, 0.5, 0.2812, 1.0, 0.25, 1.0, 0.25, 0.5, 0.25, 0.5, 0.25, 1.0, 0.2188, 1.0, 0.2188, 0.5, 0.2188, 0.5, 0.2188, 1.0, 0.1875, 1.0, 0.1875, 0.5, 0.1875, 0.5, 0.1875, 1.0, 0.1562, 1.0, 0.1562, 0.5, 0.1562, 0.5, 0.1562, 1.0, 0.125, 1.0, 0.125, 0.5, 0.125, 0.5, 0.125, 1.0, 0.09375, 1.0, 0.09375, 0.5, 0.09375, 0.5, 0.09375, 1.0, 0.0625, 1.0, 0.0625, 0.5, 0.6875, 1.0, 0.7188, 1.0, 0.7188, 1.0, 0.6875, 1.0, 0.0625, 0.5, 0.0625, 1.0, 0.03125, 1.0, 0.03125, 0.5, 0.03125, 0.5, 0.03125, 1.0, 0.0, 1.0, 0.0, 0.5, 0.8438, 0.5, 0.8125, 0.5, 0.8125, 0.5, 0.8438, 0.5, 0.9688, 1.0, 1.0, 1.0, 1.0, 1.0, 0.9688, 1.0, 0.4062, 1.0, 0.4375, 1.0, 0.4375, 1.0, 0.4062, 1.0, 0.125, 1.0, 0.1562, 1.0, 0.1562, 1.0, 0.125, 1.0, 0.8125, 1.0, 0.8438, 1.0, 0.8438, 1.0, 0.8125, 1.0, 0.5312, 1.0, 0.5625, 1.0, 0.5625, 1.0, 0.5312, 1.0, 0.25, 1.0, 0.2812, 1.0, 0.2812, 1.0, 0.25, 1.0, 0.9375, 1.0, 0.9688, 1.0, 0.9688, 1.0, 0.9375, 1.0, 0.6562, 1.0, 0.6875, 1.0, 0.6875, 1.0, 0.6562, 1.0, 0.375, 1.0, 0.4062, 1.0, 0.4062, 1.0, 0.375, 1.0, 0.09375, 1.0, 0.125, 1.0, 0.125, 1.0, 0.09375, 1.0, 0.7812, 1.0, 0.8125, 1.0, 0.8125, 1.0, 0.7812, 1.0, 0.5, 1.0, 0.5312, 1.0, 0.5312, 1.0, 0.5, 1.0, 0.2188, 1.0, 0.25, 1.0, 0.25, 1.0, 0.2188, 1.0, 0.9062, 1.0, 0.9375, 1.0, 0.9375, 1.0, 0.9062, 1.0, 0.625, 1.0, 0.6562, 1.0, 0.6562, 1.0, 0.625, 1.0, 0.3438, 1.0, 0.375, 1.0, 0.375, 1.0, 0.3438, 1.0, 0.0625, 1.0, 0.09375, 1.0, 0.09375, 1.0, 0.0625, 1.0, 0.75, 1.0, 0.7812, 1.0, 0.7812, 1.0, 0.75, 1.0, 0.4688, 1.0, 0.5, 1.0, 0.5, 1.0, 0.4688, 1.0, 0.1875, 1.0, 0.2188, 1.0, 0.2188, 1.0, 0.1875, 1.0, 0.875, 1.0, 0.9062, 1.0, 0.9062, 1.0, 0.875, 1.0, 0.5938, 1.0, 0.625, 1.0, 0.625, 1.0, 0.5938, 1.0, 0.3125, 1.0, 0.3438, 1.0, 0.3438, 1.0, 0.3125, 1.0, 0.03125, 1.0, 0.0625, 1.0, 0.0625, 1.0, 0.03125, 1.0, 0.7188, 1.0, 0.75, 1.0, 0.75, 1.0, 0.7188, 1.0, 0.4375, 1.0, 0.4688, 1.0, 0.4688, 1.0, 0.4375, 1.0, 0.1562, 1.0, 0.1875, 1.0, 0.1875, 1.0, 0.1562, 1.0, 0.8438, 1.0, 0.875, 1.0, 0.875, 1.0, 0.8438, 1.0, 0.5625, 1.0, 0.5938, 1.0, 0.5938, 1.0, 0.5625, 1.0, 0.2812, 1.0, 0.3125, 1.0, 0.3125, 1.0, 0.2812, 1.0, 0.9688, 1.0, 1.0, 1.0, 1.0, 1.0, 0.9688, 1.0, 0.0, 1.0, 0.03125, 1.0, 0.03125, 1.0, 0.0, 1.0, 0.2968, 0.4854, 0.25, 0.49, 0.2032, 0.4854, 0.1582, 0.4717, 0.1167, 0.4496, 0.08029, 0.4197, 0.05045, 0.3833, 0.02827, 0.3418, 0.01461, 0.2968, 0.01, 0.25, 0.01461, 0.2032, 0.02827, 0.1582, 0.05045, 0.1167, 0.08029, 0.08029, 0.1167, 0.05045, 0.1582, 0.02827, 0.2032, 0.01461, 0.25, 0.01, 0.2968, 0.01461, 0.3418, 0.02827, 0.3833, 0.05045, 0.4197, 0.08029, 0.4496, 0.1167, 0.4717, 0.1582, 0.4854, 0.2032, 0.49, 0.25, 0.4854, 0.2968, 0.4717, 0.3418, 0.4496, 0.3833, 0.4197, 0.4197, 0.3833, 0.4496, 0.3418, 0.4717, 0.125, 1.0, 0.1562, 1.0, 0.1562, 1.0, 0.125, 1.0, 0.5312, 1.0, 0.5625, 1.0, 0.5625, 1.0, 0.5312, 1.0, 0.9375, 1.0, 0.9688, 1.0, 0.9688, 1.0, 0.9375, 1.0, 0.09375, 1.0, 0.125, 1.0, 0.125, 1.0, 0.09375, 1.0, 0.5, 1.0, 0.5312, 1.0, 0.5312, 1.0, 0.5, 1.0, 0.9062, 1.0, 0.9375, 1.0, 0.9375, 1.0, 0.9062, 1.0, 0.0625, 1.0, 0.09375, 1.0, 0.09375, 1.0, 0.0625, 1.0, 0.4688, 1.0, 0.5, 1.0, 0.5, 1.0, 0.4688, 1.0, 0.875, 1.0, 0.9062, 1.0, 0.9062, 1.0, 0.875, 1.0, 0.03125, 1.0, 0.0625, 1.0, 0.0625, 1.0, 0.03125, 1.0, 0.4375, 1.0, 0.4688, 1.0, 0.4688, 1.0, 0.4375, 1.0, 0.8438, 1.0, 0.875, 1.0, 0.875, 1.0, 0.8438, 1.0, 0.0, 1.0, 0.03125, 1.0, 0.03125, 1.0, 0.0, 1.0, 0.4062, 1.0, 0.4375, 1.0, 0.4375, 1.0, 0.4062, 1.0, 0.8125, 1.0, 0.8438, 1.0, 0.8438, 1.0, 0.8125, 1.0, 0.375, 1.0, 0.4062, 1.0, 0.4062, 1.0, 0.375, 1.0, 0.7812, 1.0, 0.8125, 1.0, 0.8125, 1.0, 0.7812, 1.0, 0.3438, 1.0, 0.375, 1.0, 0.375, 1.0, 0.3438, 1.0, 0.75, 1.0, 0.7812, 1.0, 0.7812, 1.0, 0.75, 1.0, 0.3125, 1.0, 0.3438, 1.0, 0.3438, 1.0, 0.3125, 1.0, 0.7188, 1.0, 0.75, 1.0, 0.75, 1.0, 0.7188, 1.0, 0.2812, 1.0, 0.3125, 1.0, 0.3125, 1.0, 0.2812, 1.0, 0.6875, 1.0, 0.7188, 1.0, 0.7188, 1.0, 0.6875, 1.0, 0.25, 1.0, 0.2812, 1.0, 0.2812, 1.0, 0.25, 1.0, 0.6562, 1.0, 0.6875, 1.0, 0.6875, 1.0, 0.6562, 1.0, 0.2188, 1.0, 0.25, 1.0, 0.25, 1.0, 0.2188, 1.0, 0.625, 1.0, 0.6562, 1.0, 0.6562, 1.0, 0.625, 1.0, 0.1875, 1.0, 0.2188, 1.0, 0.2188, 1.0, 0.1875, 1.0, 0.5938, 1.0, 0.625, 1.0, 0.625, 1.0, 0.5938, 1.0, 0.1562, 1.0, 0.1875, 1.0, 0.1875, 1.0, 0.1562, 1.0, 0.5625, 1.0, 0.5938, 1.0, 0.5938, 1.0, 0.5625, 1.0, 0.8125, 0.5, 0.7812, 0.5, 0.7812, 0.5, 0.8125, 0.5, 0.5625, 0.5, 0.5312, 0.5, 0.5312, 0.5, 0.5625, 0.5, 0.2812, 0.5, 0.25, 0.5, 0.25, 0.5, 0.2812, 0.5, 0.9688, 0.5, 0.9375, 0.5, 0.9375, 0.5, 0.9688, 0.5, 0.6875, 0.5, 0.6562, 0.5, 0.6562, 0.5, 0.6875, 0.5, 0.4062, 0.5, 0.375, 0.5, 0.375, 0.5, 0.4062, 0.5, 0.125, 0.5, 0.09375, 0.5, 0.09375, 0.5, 0.125, 0.5, 0.8125, 0.5, 0.7812, 0.5, 0.7812, 0.5, 0.8125, 0.5, 0.5312, 0.5, 0.5, 0.5, 0.5, 0.5, 0.5312, 0.5, 0.25, 0.5, 0.2188, 0.5, 0.2188, 0.5, 0.25, 0.5, 0.9375, 0.5, 0.9062, 0.5, 0.9062, 0.5, 0.9375, 0.5, 0.6562, 0.5, 0.625, 0.5, 0.625, 0.5, 0.6562, 0.5, 0.375, 0.5, 0.3438, 0.5, 0.3438, 0.5, 0.375, 0.5, 0.09375, 0.5, 0.0625, 0.5, 0.0625, 0.5, 0.09375, 0.5, 0.7812, 0.5, 0.75, 0.5, 0.75, 0.5, 0.7812, 0.5, 0.5, 0.5, 0.4688, 0.5, 0.4688, 0.5, 0.5, 0.5, 0.2188, 0.5, 0.1875, 0.5, 0.1875, 0.5, 0.2188, 0.5, 0.9062, 0.5, 0.875, 0.5, 0.875, 0.5, 0.9062, 0.5, 0.625, 0.5, 0.5938, 0.5, 0.5938, 0.5, 0.625, 0.5, 0.3438, 0.5, 0.3125, 0.5, 0.3125, 0.5, 0.3438, 0.5, 0.0625, 0.5, 0.03125, 0.5, 0.03125, 0.5, 0.0625, 0.5, 0.75, 0.5, 0.7188, 0.5, 0.7188, 0.5, 0.75, 0.5, 0.4688, 0.5, 0.4375, 0.5, 0.4375, 0.5, 0.4688, 0.5, 0.1875, 0.5, 0.1562, 0.5, 0.1562, 0.5, 0.1875, 0.5, 0.875, 0.5, 0.8438, 0.5, 0.8438, 0.5, 0.875, 0.5, 0.5938, 0.5, 0.5625, 0.5, 0.5625, 0.5, 0.5938, 0.5, 0.3125, 0.5, 0.2812, 0.5, 0.2812, 0.5, 0.3125, 0.5, 1.0, 0.5, 0.9688, 0.5, 0.9688, 0.5, 1.0, 0.5, 0.03125, 0.5, 0.0, 0.5, 0.0, 0.5, 0.03125, 0.5, 0.7188, 0.5, 0.6875, 0.5, 0.6875, 0.5, 0.7188, 0.5, 0.4375, 0.5, 0.4062, 0.5, 0.4062, 0.5, 0.4375, 0.5, 0.1562, 0.5, 0.125, 0.5, 0.125, 0.5, 0.1562, 0.5, 0.75, 0.49, 0.7968, 0.4854, 0.8418, 0.4717, 0.8833, 0.4496, 0.9197, 0.4197, 0.9496, 0.3833, 0.9717, 0.3418, 0.9854, 0.2968, 0.99, 0.25, 0.9854, 0.2032, 0.9717, 0.1582, 0.9496, 0.1167, 0.9197, 0.08029, 0.8833, 0.05045, 0.8418, 0.02827, 0.7968, 0.01461, 0.75, 0.01, 0.7032, 0.01461, 0.6582, 0.02827, 0.6167, 0.05045, 0.5803, 0.08029, 0.5504, 0.1167, 0.5283, 0.1582, 0.5146, 0.2032, 0.51, 0.25, 0.5146, 0.2968, 0.5283, 0.3418, 0.5504, 0.3833, 0.5803, 0.4197, 0.6167, 0.4496, 0.6582, 0.4717, 0.7032, 0.4854, 0.375, 0.5, 0.3438, 0.5, 0.3438, 0.5, 0.375, 0.5, 0.7812, 0.5, 0.75, 0.5, 0.75, 0.5, 0.7812, 0.5, 0.3438, 0.5, 0.3125, 0.5, 0.3125, 0.5, 0.3438, 0.5, 0.75, 0.5, 0.7188, 0.5, 0.7188, 0.5, 0.75, 0.5, 0.3125, 0.5, 0.2812, 0.5, 0.2812, 0.5, 0.3125, 0.5, 0.7188, 0.5, 0.6875, 0.5, 0.6875, 0.5, 0.7188, 0.5, 0.2812, 0.5, 0.25, 0.5, 0.25, 0.5, 0.2812, 0.5, 0.6875, 0.5, 0.6562, 0.5, 0.6562, 0.5, 0.6875, 0.5, 0.25, 0.5, 0.2188, 0.5, 0.2188, 0.5, 0.25, 0.5, 0.6562, 0.5, 0.625, 0.5, 0.625, 0.5, 0.6562, 0.5, 0.2188, 0.5, 0.1875, 0.5, 0.1875, 0.5, 0.2188, 0.5, 0.625, 0.5, 0.5938, 0.5, 0.5938, 0.5, 0.625, 0.5, 0.1875, 0.5, 0.1562, 0.5, 0.1562, 0.5, 0.1875, 0.5, 0.5938, 0.5, 0.5625, 0.5, 0.5625, 0.5, 0.5938, 0.5, 1.0, 0.5, 0.9688, 0.5, 0.9688, 0.5, 1.0, 0.5, 0.1562, 0.5, 0.125, 0.5, 0.125, 0.5, 0.1562, 0.5, 0.5625, 0.5, 0.5312, 0.5, 0.5312, 0.5, 0.5625, 0.5, 0.9688, 0.5, 0.9375, 0.5, 0.9375, 0.5, 0.9688, 0.5, 0.125, 0.5, 0.09375, 0.5, 0.09375, 0.5, 0.125, 0.5, 0.5312, 0.5, 0.5, 0.5, 0.5, 0.5, 0.5312, 0.5, 0.9375, 0.5, 0.9062, 0.5, 0.9062, 0.5, 0.9375, 0.5, 0.09375, 0.5, 0.0625, 0.5, 0.0625, 0.5, 0.09375, 0.5, 0.5, 0.5, 0.4688, 0.5, 0.4688, 0.5, 0.5, 0.5, 0.9062, 0.5, 0.875, 0.5, 0.875, 0.5, 0.9062, 0.5, 0.0625, 0.5, 0.03125, 0.5, 0.03125, 0.5, 0.0625, 0.5, 0.4688, 0.5, 0.4375, 0.5, 0.4375, 0.5, 0.4688, 0.5, 0.875, 0.5, 0.8438, 0.5, 0.8438, 0.5, 0.875, 0.5, 0.03125, 0.5, 0.0, 0.5, 0.0, 0.5, 0.03125, 0.5, 0.4375, 0.5, 0.4062, 0.5, 0.4062, 0.5, 0.4375, 0.5, 0.8438, 0.5, 0.8125, 0.5, 0.8125, 0.5, 0.8438, 0.5, 0.4062, 0.5, 0.375, 0.5, 0.375, 0.5, 0.4062, 0.5, 0.0, 1.0, 0.03125, 1.0, 0.03125, 1.0, 0.0, 1.0, 0.9688, 1.0, 1.0, 1.0, 1.0, 1.0, 0.9688, 1.0, 0.2812, 1.0, 0.3125, 1.0, 0.3125, 1.0, 0.2812, 1.0, 0.5625, 1.0, 0.5938, 1.0, 0.5938, 1.0, 0.5625, 1.0, 0.8438, 1.0, 0.875, 1.0, 0.875, 1.0, 0.8438, 1.0, 0.1562, 1.0, 0.1875, 1.0, 0.1875, 1.0, 0.1562, 1.0, 0.4375, 1.0, 0.4688, 1.0, 0.4688, 1.0, 0.4375, 1.0, 0.7188, 1.0, 0.75, 1.0, 0.75, 1.0, 0.7188, 1.0, 0.03125, 1.0, 0.0625, 1.0, 0.0625, 1.0, 0.03125, 1.0, 0.3125, 1.0, 0.3438, 1.0, 0.3438, 1.0, 0.3125, 1.0, 0.5938, 1.0, 0.625, 1.0, 0.625, 1.0, 0.5938, 1.0, 0.875, 1.0, 0.9062, 1.0, 0.9062, 1.0, 0.875, 1.0, 0.1875, 1.0, 0.2188, 1.0, 0.2188, 1.0, 0.1875, 1.0, 0.4688, 1.0, 0.5, 1.0, 0.5, 1.0, 0.4688, 1.0, 0.75, 1.0, 0.7812, 1.0, 0.7812, 1.0, 0.75, 1.0, 0.0625, 1.0, 0.09375, 1.0, 0.09375, 1.0, 0.0625, 1.0, 0.3438, 1.0, 0.375, 1.0, 0.375, 1.0, 0.3438, 1.0, 0.625, 1.0, 0.6562, 1.0, 0.6562, 1.0, 0.625, 1.0, 0.9062, 1.0, 0.9375, 1.0, 0.9375, 1.0, 0.9062, 1.0, 0.2188, 1.0, 0.25, 1.0, 0.25, 1.0, 0.2188, 1.0, 0.5, 1.0, 0.5312, 1.0, 0.5312, 1.0, 0.5, 1.0, 0.7812, 1.0, 0.8125, 1.0, 0.8125, 1.0, 0.7812, 1.0, 0.09375, 1.0, 0.125, 1.0, 0.125, 1.0, 0.09375, 1.0, 0.375, 1.0, 0.4062, 1.0, 0.4062, 1.0, 0.375, 1.0, 0.6562, 1.0, 0.6875, 1.0, 0.6875, 1.0, 0.6562, 1.0, 0.9375, 1.0, 0.9688, 1.0, 0.9688, 1.0, 0.9375, 1.0, 0.25, 1.0, 0.2812, 1.0, 0.2812, 1.0, 0.25, 1.0, 0.5312, 1.0, 0.5625, 1.0, 0.5625, 1.0, 0.5312, 1.0, 0.8125, 1.0, 0.8438, 1.0, 0.8438, 1.0, 0.8125, 1.0, 0.125, 1.0, 0.1562, 1.0, 0.1562, 1.0, 0.125, 1.0, 0.4062, 1.0, 0.4375, 1.0, 0.4375, 1.0, 0.4062, 1.0, 0.6875, 1.0, 0.7188, 1.0, 0.7188, 1.0, 0.6875, 1.0, 0.4792, 0.5, 0.5, 0.5, 0.5, 0.5833, 0.4792, 0.5833, 0.4792, 0.4167, 0.5, 0.4167, 0.5, 0.5, 0.4792, 0.5, 0.4583, 0.5, 0.4792, 0.5, 0.4792, 0.5833, 0.4583, 0.5833, 0.4583, 0.4167, 0.4792, 0.4167, 0.4792, 0.5, 0.4583, 0.5, 0.4375, 0.5, 0.4583, 0.5, 0.4583, 0.5833, 0.4375, 0.5833, 0.4375, 0.4167, 0.4583, 0.4167, 0.4583, 0.5, 0.4375, 0.5, 0.4167, 0.4167, 0.4375, 0.4167, 0.4375, 0.5, 0.4167, 0.5, 0.4167, 0.5, 0.4375, 0.5, 0.4375, 0.5833, 0.4167, 0.5833, 0.4375, 0.3333, 0.4583, 0.3333, 0.4583, 0.4167, 0.4375, 0.4167, 0.4167, 0.3333, 0.4375, 0.3333, 0.4375, 0.4167, 0.4167, 0.4167, 0.3958, 0.4167, 0.4167, 0.4167, 0.4167, 0.5, 0.3958, 0.5, 0.3958, 0.3333, 0.4167, 0.3333, 0.4167, 0.4167, 0.3958, 0.4167, 0.375, 0.4167, 0.3958, 0.4167, 0.3958, 0.5, 0.375, 0.5, 0.375, 0.3333, 0.3958, 0.3333, 0.3958, 0.4167, 0.375, 0.4167, 0.375, 0.25, 0.3958, 0.25, 0.3958, 0.3333, 0.375, 0.3333, 0.3958, 0.25, 0.4167, 0.25, 0.4167, 0.3333, 0.3958, 0.3333, 0.375, 0.1667, 0.3958, 0.1667, 0.3958, 0.25, 0.375, 0.25, 0.3958, 0.1667, 0.4167, 0.1667, 0.4167, 0.25, 0.3958, 0.25, 0.4167, 0.1667, 0.4375, 0.1667, 0.4375, 0.25, 0.4167, 0.25, 0.4167, 0.25, 0.4375, 0.25, 0.4375, 0.3333, 0.4167, 0.3333, 0.4375, 0.1667, 0.4583, 0.1667, 0.4583, 0.25, 0.4375, 0.25, 0.4375, 0.25, 0.4583, 0.25, 0.4583, 0.3333, 0.4375, 0.3333, 0.4583, 0.1667, 0.4792, 0.1667, 0.4792, 0.25, 0.4583, 0.25, 0.4583, 0.25, 0.4792, 0.25, 0.4792, 0.3333, 0.4583, 0.3333, 0.4792, 0.25, 0.5, 0.25, 0.5, 0.3333, 0.4792, 0.3333, 0.4792, 0.1667, 0.5, 0.1667, 0.5, 0.25, 0.4792, 0.25, 0.4583, 0.3333, 0.4792, 0.3333, 0.4792, 0.4167, 0.4583, 0.4167, 0.4792, 0.3333, 0.5, 0.3333, 0.5, 0.4167, 0.4792, 0.4167, 0.4792, 0.08333, 0.5, 0.08333, 0.5, 0.1667, 0.4792, 0.1667, 0.4583, 0.08333, 0.4792, 0.08333, 0.4792, 0.1667, 0.4583, 0.1667, 0.4792, 2.22e-16, 0.5, 2.22e-16, 0.5, 0.08333, 0.4792, 0.08333, 0.4583, 2.22e-16, 0.4792, 2.22e-16, 0.4792, 0.08333, 0.4583, 0.08333, 0.4375, 0.08333, 0.4583, 0.08333, 0.4583, 0.1667, 0.4375, 0.1667, 0.4375, 2.22e-16, 0.4583, 2.22e-16, 0.4583, 0.08333, 0.4375, 0.08333, 0.4375, 0.9167, 0.4583, 0.9167, 0.4583, 1.0, 0.4375, 1.0, 0.4583, 0.9167, 0.4792, 0.9167, 0.4792, 1.0, 0.4583, 1.0, 0.4375, 0.8333, 0.4583, 0.8333, 0.4583, 0.9167, 0.4375, 0.9167, 0.4583, 0.8333, 0.4792, 0.8333, 0.4792, 0.9167, 0.4583, 0.9167, 0.4792, 0.9167, 0.5, 0.9167, 0.5, 1.0, 0.4792, 1.0, 0.4792, 0.8333, 0.5, 0.8333, 0.5, 0.9167, 0.4792, 0.9167, 0.4792, 0.75, 0.5, 0.75, 0.5, 0.8333, 0.4792, 0.8333, 0.4583, 0.75, 0.4792, 0.75, 0.4792, 0.8333, 0.4583, 0.8333, 0.4792, 0.6667, 0.5, 0.6667, 0.5, 0.75, 0.4792, 0.75, 0.4792, 0.5833, 0.5, 0.5833, 0.5, 0.6667, 0.4792, 0.6667, 0.4583, 0.6667, 0.4792, 0.6667, 0.4792, 0.75, 0.4583, 0.75, 0.4583, 0.5833, 0.4792, 0.5833, 0.4792, 0.6667, 0.4583, 0.6667, 0.4375, 0.6667, 0.4583, 0.6667, 0.4583, 0.75, 0.4375, 0.75, 0.4375, 0.5833, 0.4583, 0.5833, 0.4583, 0.6667, 0.4375, 0.6667, 0.4167, 0.6667, 0.4375, 0.6667, 0.4375, 0.75, 0.4167, 0.75, 0.4167, 0.5833, 0.4375, 0.5833, 0.4375, 0.6667, 0.4167, 0.6667, 0.4167, 0.75, 0.4375, 0.75, 0.4375, 0.8333, 0.4167, 0.8333, 0.4375, 0.75, 0.4583, 0.75, 0.4583, 0.8333, 0.4375, 0.8333, 0.4167, 0.8333, 0.4375, 0.8333, 0.4375, 0.9167, 0.4167, 0.9167, 0.3958, 0.75, 0.4167, 0.75, 0.4167, 0.8333, 0.3958, 0.8333, 0.3958, 0.8333, 0.4167, 0.8333, 0.4167, 0.9167, 0.3958, 0.9167, 0.375, 0.75, 0.3958, 0.75, 0.3958, 0.8333, 0.375, 0.8333, 0.375, 0.8333, 0.3958, 0.8333, 0.3958, 0.9167, 0.375, 0.9167, 0.3542, 0.8333, 0.375, 0.8333, 0.375, 0.9167, 0.3542, 0.9167, 0.3542, 0.75, 0.375, 0.75, 0.375, 0.8333, 0.3542, 0.8333, 0.3542, 0.9167, 0.375, 0.9167, 0.375, 1.0, 0.3542, 1.0, 0.375, 0.9167, 0.3958, 0.9167, 0.3958, 1.0, 0.375, 1.0, 0.3542, 2.22e-16, 0.375, 2.22e-16, 0.375, 0.08333, 0.3542, 0.08333, 0.375, 2.22e-16, 0.3958, 2.22e-16, 0.3958, 0.08333, 0.375, 0.08333, 0.3542, 0.08333, 0.375, 0.08333, 0.375, 0.1667, 0.3542, 0.1667, 0.375, 0.08333, 0.3958, 0.08333, 0.3958, 0.1667, 0.375, 0.1667, 0.3958, 2.22e-16, 0.4167, 2.22e-16, 0.4167, 0.08333, 0.3958, 0.08333, 0.3958, 0.08333, 0.4167, 0.08333, 0.4167, 0.1667, 0.3958, 0.1667, 0.4167, 2.22e-16, 0.4375, 2.22e-16, 0.4375, 0.08333, 0.4167, 0.08333, 0.4167, 0.08333, 0.4375, 0.08333, 0.4375, 0.1667, 0.4167, 0.1667, 0.4167, 0.9167, 0.4375, 0.9167, 0.4375, 1.0, 0.4167, 1.0, 0.3958, 0.9167, 0.4167, 0.9167, 0.4167, 1.0, 0.3958, 1.0, 0.3542, 0.1667, 0.375, 0.1667, 0.375, 0.25, 0.3542, 0.25, 0.3333, 0.08333, 0.3542, 0.08333, 0.3542, 0.1667, 0.3333, 0.1667, 0.3333, 0.1667, 0.3542, 0.1667, 0.3542, 0.25, 0.3333, 0.25, 0.3125, 0.08333, 0.3333, 0.08333, 0.3333, 0.1667, 0.3125, 0.1667, 0.3125, 0.1667, 0.3333, 0.1667, 0.3333, 0.25, 0.3125, 0.25, 0.2917, 0.1667, 0.3125, 0.1667, 0.3125, 0.25, 0.2917, 0.25, 0.2917, 0.08333, 0.3125, 0.08333, 0.3125, 0.1667, 0.2917, 0.1667, 0.2917, 0.25, 0.3125, 0.25, 0.3125, 0.3333, 0.2917, 0.3333, 0.3125, 0.25, 0.3333, 0.25, 0.3333, 0.3333, 0.3125, 0.3333, 0.2917, 0.3333, 0.3125, 0.3333, 0.3125, 0.4167, 0.2917, 0.4167, 0.3125, 0.3333, 0.3333, 0.3333, 0.3333, 0.4167, 0.3125, 0.4167, 0.3333, 0.25, 0.3542, 0.25, 0.3542, 0.3333, 0.3333, 0.3333, 0.3333, 0.3333, 0.3542, 0.3333, 0.3542, 0.4167, 0.3333, 0.4167, 0.3542, 0.3333, 0.375, 0.3333, 0.375, 0.4167, 0.3542, 0.4167, 0.3542, 0.25, 0.375, 0.25, 0.375, 0.3333, 0.3542, 0.3333, 0.3542, 0.4167, 0.375, 0.4167, 0.375, 0.5, 0.3542, 0.5, 0.3333, 0.4167, 0.3542, 0.4167, 0.3542, 0.5, 0.3333, 0.5, 0.3333, 0.5, 0.3542, 0.5, 0.3542, 0.5833, 0.3333, 0.5833, 0.3542, 0.5, 0.375, 0.5, 0.375, 0.5833, 0.3542, 0.5833, 0.375, 0.5, 0.3958, 0.5, 0.3958, 0.5833, 0.375, 0.5833, 0.375, 0.5833, 0.3958, 0.5833, 0.3958, 0.6667, 0.375, 0.6667, 0.3542, 0.5833, 0.375, 0.5833, 0.375, 0.6667, 0.3542, 0.6667, 0.3958, 0.5, 0.4167, 0.5, 0.4167, 0.5833, 0.3958, 0.5833, 0.3958, 0.5833, 0.4167, 0.5833, 0.4167, 0.6667, 0.3958, 0.6667, 0.3958, 0.6667, 0.4167, 0.6667, 0.4167, 0.75, 0.3958, 0.75, 0.375, 0.6667, 0.3958, 0.6667, 0.3958, 0.75, 0.375, 0.75, 0.3542, 0.6667, 0.375, 0.6667, 0.375, 0.75, 0.3542, 0.75, 0.3333, 0.6667, 0.3542, 0.6667, 0.3542, 0.75, 0.3333, 0.75, 0.3333, 0.5833, 0.3542, 0.5833, 0.3542, 0.6667, 0.3333, 0.6667, 0.3333, 0.75, 0.3542, 0.75, 0.3542, 0.8333, 0.3333, 0.8333, 0.3125, 0.75, 0.3333, 0.75, 0.3333, 0.8333, 0.3125, 0.8333, 0.3125, 0.6667, 0.3333, 0.6667, 0.3333, 0.75, 0.3125, 0.75, 0.2917, 0.75, 0.3125, 0.75, 0.3125, 0.8333, 0.2917, 0.8333, 0.2917, 0.6667, 0.3125, 0.6667, 0.3125, 0.75, 0.2917, 0.75, 0.2708, 0.75, 0.2917, 0.75, 0.2917, 0.8333, 0.2708, 0.8333, 0.2708, 0.6667, 0.2917, 0.6667, 0.2917, 0.75, 0.2708, 0.75, 0.25, 0.75, 0.2708, 0.75, 0.2708, 0.8333, 0.25, 0.8333, 0.25, 0.6667, 0.2708, 0.6667, 0.2708, 0.75, 0.25, 0.75, 0.25, 0.5833, 0.2708, 0.5833, 0.2708, 0.6667, 0.25, 0.6667, 0.2708, 0.5833, 0.2917, 0.5833, 0.2917, 0.6667, 0.2708, 0.6667, 0.25, 0.5, 0.2708, 0.5, 0.2708, 0.5833, 0.25, 0.5833, 0.2708, 0.5, 0.2917, 0.5, 0.2917, 0.5833, 0.2708, 0.5833, 0.25, 0.4167, 0.2708, 0.4167, 0.2708, 0.5, 0.25, 0.5, 0.2708, 0.4167, 0.2917, 0.4167, 0.2917, 0.5, 0.2708, 0.5, 0.2917, 0.5, 0.3125, 0.5, 0.3125, 0.5833, 0.2917, 0.5833, 0.2917, 0.4167, 0.3125, 0.4167, 0.3125, 0.5, 0.2917, 0.5, 0.3125, 0.5, 0.3333, 0.5, 0.3333, 0.5833, 0.3125, 0.5833, 0.3125, 0.4167, 0.3333, 0.4167, 0.3333, 0.5, 0.3125, 0.5, 0.3125, 0.5833, 0.3333, 0.5833, 0.3333, 0.6667, 0.3125, 0.6667, 0.2917, 0.5833, 0.3125, 0.5833, 0.3125, 0.6667, 0.2917, 0.6667, 0.2708, 0.3333, 0.2917, 0.3333, 0.2917, 0.4167, 0.2708, 0.4167, 0.25, 0.3333, 0.2708, 0.3333, 0.2708, 0.4167, 0.25, 0.4167, 0.2292, 0.4167, 0.25, 0.4167, 0.25, 0.5, 0.2292, 0.5, 0.2292, 0.3333, 0.25, 0.3333, 0.25, 0.4167, 0.2292, 0.4167, 0.2083, 0.4167, 0.2292, 0.4167, 0.2292, 0.5, 0.2083, 0.5, 0.2083, 0.3333, 0.2292, 0.3333, 0.2292, 0.4167, 0.2083, 0.4167, 0.2083, 0.25, 0.2292, 0.25, 0.2292, 0.3333, 0.2083, 0.3333, 0.2292, 0.25, 0.25, 0.25, 0.25, 0.3333, 0.2292, 0.3333, 0.2083, 0.1667, 0.2292, 0.1667, 0.2292, 0.25, 0.2083, 0.25, 0.2292, 0.1667, 0.25, 0.1667, 0.25, 0.25, 0.2292, 0.25, 0.2083, 0.08333, 0.2292, 0.08333, 0.2292, 0.1667, 0.2083, 0.1667, 0.2292, 0.08333, 0.25, 0.08333, 0.25, 0.1667, 0.2292, 0.1667, 0.25, 0.08333, 0.2708, 0.08333, 0.2708, 0.1667, 0.25, 0.1667, 0.25, 0.1667, 0.2708, 0.1667, 0.2708, 0.25, 0.25, 0.25, 0.2708, 0.08333, 0.2917, 0.08333, 0.2917, 0.1667, 0.2708, 0.1667, 0.2708, 0.1667, 0.2917, 0.1667, 0.2917, 0.25, 0.2708, 0.25, 0.2708, 0.25, 0.2917, 0.25, 0.2917, 0.3333, 0.2708, 0.3333, 0.25, 0.25, 0.2708, 0.25, 0.2708, 0.3333, 0.25, 0.3333, 0.2708, 2.22e-16, 0.2917, 2.22e-16, 0.2917, 0.08333, 0.2708, 0.08333, 0.25, 2.22e-16, 0.2708, 2.22e-16, 0.2708, 0.08333, 0.25, 0.08333, 0.2708, 0.9167, 0.2917, 0.9167, 0.2917, 1.0, 0.2708, 1.0, 0.25, 0.9167, 0.2708, 0.9167, 0.2708, 1.0, 0.25, 1.0, 0.2292, 0.9167, 0.25, 0.9167, 0.25, 1.0, 0.2292, 1.0, 0.2292, 2.22e-16, 0.25, 2.22e-16, 0.25, 0.08333, 0.2292, 0.08333, 0.2083, 0.9167, 0.2292, 0.9167, 0.2292, 1.0, 0.2083, 1.0, 0.2083, 2.22e-16, 0.2292, 2.22e-16, 0.2292, 0.08333, 0.2083, 0.08333, 0.1875, 2.22e-16, 0.2083, 2.22e-16, 0.2083, 0.08333, 0.1875, 0.08333, 0.1875, 0.9167, 0.2083, 0.9167, 0.2083, 1.0, 0.1875, 1.0, 0.1875, 0.08333, 0.2083, 0.08333, 0.2083, 0.1667, 0.1875, 0.1667, 0.1667, 0.08333, 0.1875, 0.08333, 0.1875, 0.1667, 0.1667, 0.1667, 0.1667, 2.22e-16, 0.1875, 2.22e-16, 0.1875, 0.08333, 0.1667, 0.08333, 0.1458, 0.08333, 0.1667, 0.08333, 0.1667, 0.1667, 0.1458, 0.1667, 0.1458, 2.22e-16, 0.1667, 2.22e-16, 0.1667, 0.08333, 0.1458, 0.08333, 0.125, 0.08333, 0.1458, 0.08333, 0.1458, 0.1667, 0.125, 0.1667, 0.125, 2.22e-16, 0.1458, 2.22e-16, 0.1458, 0.08333, 0.125, 0.08333, 0.1042, 0.08333, 0.125, 0.08333, 0.125, 0.1667, 0.1042, 0.1667, 0.1042, 2.22e-16, 0.125, 2.22e-16, 0.125, 0.08333, 0.1042, 0.08333, 0.1042, 0.9167, 0.125, 0.9167, 0.125, 1.0, 0.1042, 1.0, 0.125, 0.9167, 0.1458, 0.9167, 0.1458, 1.0, 0.125, 1.0, 0.1042, 0.8333, 0.125, 0.8333, 0.125, 0.9167, 0.1042, 0.9167, 0.125, 0.8333, 0.1458, 0.8333, 0.1458, 0.9167, 0.125, 0.9167, 0.1042, 0.75, 0.125, 0.75, 0.125, 0.8333, 0.1042, 0.8333, 0.125, 0.75, 0.1458, 0.75, 0.1458, 0.8333, 0.125, 0.8333, 0.1458, 0.75, 0.1667, 0.75, 0.1667, 0.8333, 0.1458, 0.8333, 0.1458, 0.8333, 0.1667, 0.8333, 0.1667, 0.9167, 0.1458, 0.9167, 0.1667, 0.75, 0.1875, 0.75, 0.1875, 0.8333, 0.1667, 0.8333, 0.1667, 0.8333, 0.1875, 0.8333, 0.1875, 0.9167, 0.1667, 0.9167, 0.1875, 0.8333, 0.2083, 0.8333, 0.2083, 0.9167, 0.1875, 0.9167, 0.1875, 0.75, 0.2083, 0.75, 0.2083, 0.8333, 0.1875, 0.8333, 0.1667, 0.6667, 0.1875, 0.6667, 0.1875, 0.75, 0.1667, 0.75, 0.1875, 0.6667, 0.2083, 0.6667, 0.2083, 0.75, 0.1875, 0.75, 0.1667, 0.5833, 0.1875, 0.5833, 0.1875, 0.6667, 0.1667, 0.6667, 0.1875, 0.5833, 0.2083, 0.5833, 0.2083, 0.6667, 0.1875, 0.6667, 0.2083, 0.5833, 0.2292, 0.5833, 0.2292, 0.6667, 0.2083, 0.6667, 0.2083, 0.6667, 0.2292, 0.6667, 0.2292, 0.75, 0.2083, 0.75, 0.2292, 0.5833, 0.25, 0.5833, 0.25, 0.6667, 0.2292, 0.6667, 0.2292, 0.6667, 0.25, 0.6667, 0.25, 0.75, 0.2292, 0.75, 0.2292, 0.75, 0.25, 0.75, 0.25, 0.8333, 0.2292, 0.8333, 0.2083, 0.75, 0.2292, 0.75, 0.2292, 0.8333, 0.2083, 0.8333, 0.2292, 0.8333, 0.25, 0.8333, 0.25, 0.9167, 0.2292, 0.9167, 0.2083, 0.8333, 0.2292, 0.8333, 0.2292, 0.9167, 0.2083, 0.9167, 0.25, 0.8333, 0.2708, 0.8333, 0.2708, 0.9167, 0.25, 0.9167, 0.2292, 0.5, 0.25, 0.5, 0.25, 0.5833, 0.2292, 0.5833, 0.2083, 0.5, 0.2292, 0.5, 0.2292, 0.5833, 0.2083, 0.5833, 0.1875, 0.5, 0.2083, 0.5, 0.2083, 0.5833, 0.1875, 0.5833, 0.1875, 0.4167, 0.2083, 0.4167, 0.2083, 0.5, 0.1875, 0.5, 0.1667, 0.4167, 0.1875, 0.4167, 0.1875, 0.5, 0.1667, 0.5, 0.1667, 0.5, 0.1875, 0.5, 0.1875, 0.5833, 0.1667, 0.5833, 0.1875, 0.3333, 0.2083, 0.3333, 0.2083, 0.4167, 0.1875, 0.4167, 0.1667, 0.3333, 0.1875, 0.3333, 0.1875, 0.4167, 0.1667, 0.4167, 0.1458, 0.4167, 0.1667, 0.4167, 0.1667, 0.5, 0.1458, 0.5, 0.1458, 0.3333, 0.1667, 0.3333, 0.1667, 0.4167, 0.1458, 0.4167, 0.125, 0.4167, 0.1458, 0.4167, 0.1458, 0.5, 0.125, 0.5, 0.125, 0.3333, 0.1458, 0.3333, 0.1458, 0.4167, 0.125, 0.4167, 0.125, 0.25, 0.1458, 0.25, 0.1458, 0.3333, 0.125, 0.3333, 0.1458, 0.25, 0.1667, 0.25, 0.1667, 0.3333, 0.1458, 0.3333, 0.125, 0.1667, 0.1458, 0.1667, 0.1458, 0.25, 0.125, 0.25, 0.1458, 0.1667, 0.1667, 0.1667, 0.1667, 0.25, 0.1458, 0.25, 0.1667, 0.25, 0.1875, 0.25, 0.1875, 0.3333, 0.1667, 0.3333, 0.1667, 0.1667, 0.1875, 0.1667, 0.1875, 0.25, 0.1667, 0.25, 0.1875, 0.25, 0.2083, 0.25, 0.2083, 0.3333, 0.1875, 0.3333, 0.1875, 0.1667, 0.2083, 0.1667, 0.2083, 0.25, 0.1875, 0.25, 0.1042, 0.25, 0.125, 0.25, 0.125, 0.3333, 0.1042, 0.3333, 0.1042, 0.1667, 0.125, 0.1667, 0.125, 0.25, 0.1042, 0.25, 0.08333, 0.25, 0.1042, 0.25, 0.1042, 0.3333, 0.08333, 0.3333, 0.08333, 0.1667, 0.1042, 0.1667, 0.1042, 0.25, 0.08333, 0.25, 0.0625, 0.25, 0.08333, 0.25, 0.08333, 0.3333, 0.0625, 0.3333, 0.0625, 0.1667, 0.08333, 0.1667, 0.08333, 0.25, 0.0625, 0.25, 0.04167, 0.25, 0.0625, 0.25, 0.0625, 0.3333, 0.04167, 0.3333, 0.04167, 0.1667, 0.0625, 0.1667, 0.0625, 0.25, 0.04167, 0.25, 0.04167, 0.08333, 0.0625, 0.08333, 0.0625, 0.1667, 0.04167, 0.1667, 0.0625, 0.08333, 0.08333, 0.08333, 0.08333, 0.1667, 0.0625, 0.1667, 0.0625, 2.22e-16, 0.08333, 2.22e-16, 0.08333, 0.08333, 0.0625, 0.08333, 0.04167, 2.22e-16, 0.0625, 2.22e-16, 0.0625, 0.08333, 0.04167, 0.08333, 0.02083, 0.08333, 0.04167, 0.08333, 0.04167, 0.1667, 0.02083, 0.1667, 0.02083, 2.22e-16, 0.04167, 2.22e-16, 0.04167, 0.08333, 0.02083, 0.08333, 0.02083, 0.9167, 0.04167, 0.9167, 0.04167, 1.0, 0.02083, 1.0, 0.04167, 0.9167, 0.0625, 0.9167, 0.0625, 1.0, 0.04167, 1.0, 0.02083, 0.8333, 0.04167, 0.8333, 0.04167, 0.9167, 0.02083, 0.9167, 0.04167, 0.8333, 0.0625, 0.8333, 0.0625, 0.9167, 0.04167, 0.9167, 0.02083, 0.75, 0.04167, 0.75, 0.04167, 0.8333, 0.02083, 0.8333, 0.04167, 0.75, 0.0625, 0.75, 0.0625, 0.8333, 0.04167, 0.8333, 0.0625, 0.75, 0.08333, 0.75, 0.08333, 0.8333, 0.0625, 0.8333, 0.0625, 0.8333, 0.08333, 0.8333, 0.08333, 0.9167, 0.0625, 0.9167, 0.08333, 0.75, 0.1042, 0.75, 0.1042, 0.8333, 0.08333, 0.8333, 0.08333, 0.8333, 0.1042, 0.8333, 0.1042, 0.9167, 0.08333, 0.9167, 0.08333, 0.9167, 0.1042, 0.9167, 0.1042, 1.0, 0.08333, 1.0, 0.0625, 0.9167, 0.08333, 0.9167, 0.08333, 1.0, 0.0625, 1.0, 0.08333, 2.22e-16, 0.1042, 2.22e-16, 0.1042, 0.08333, 0.08333, 0.08333, 0.08333, 0.6667, 0.1042, 0.6667, 0.1042, 0.75, 0.08333, 0.75, 0.0625, 0.6667, 0.08333, 0.6667, 0.08333, 0.75, 0.0625, 0.75, 0.08333, 0.5833, 0.1042, 0.5833, 0.1042, 0.6667, 0.08333, 0.6667, 0.0625, 0.5833, 0.08333, 0.5833, 0.08333, 0.6667, 0.0625, 0.6667, 0.04167, 0.5833, 0.0625, 0.5833, 0.0625, 0.6667, 0.04167, 0.6667, 0.04167, 0.6667, 0.0625, 0.6667, 0.0625, 0.75, 0.04167, 0.75, 0.02083, 0.5833, 0.04167, 0.5833, 0.04167, 0.6667, 0.02083, 0.6667, 0.02083, 0.6667, 0.04167, 0.6667, 0.04167, 0.75, 0.02083, 0.75, 8.882e-16, 0.6667, 0.02083, 0.6667, 0.02083, 0.75, 8.882e-16, 0.75, 8.882e-16, 0.5833, 0.02083, 0.5833, 0.02083, 0.6667, 8.882e-16, 0.6667, 8.882e-16, 0.75, 0.02083, 0.75, 0.02083, 0.8333, 8.882e-16, 0.8333, 8.882e-16, 0.8333, 0.02083, 0.8333, 0.02083, 0.9167, 8.882e-16, 0.9167, 8.882e-16, 0.9167, 0.02083, 0.9167, 0.02083, 1.0, 8.882e-16, 1.0, 8.882e-16, 2.22e-16, 0.02083, 2.22e-16, 0.02083, 0.08333, 8.882e-16, 0.08333, 8.882e-16, 0.08333, 0.02083, 0.08333, 0.02083, 0.1667, 8.882e-16, 0.1667, 8.882e-16, 0.1667, 0.02083, 0.1667, 0.02083, 0.25, 8.882e-16, 0.25, 0.02083, 0.1667, 0.04167, 0.1667, 0.04167, 0.25, 0.02083, 0.25, 0.02083, 0.25, 0.04167, 0.25, 0.04167, 0.3333, 0.02083, 0.3333, 8.882e-16, 0.25, 0.02083, 0.25, 0.02083, 0.3333, 8.882e-16, 0.3333, 0.02083, 0.3333, 0.04167, 0.3333, 0.04167, 0.4167, 0.02083, 0.4167, 8.882e-16, 0.3333, 0.02083, 0.3333, 0.02083, 0.4167, 8.882e-16, 0.4167, 8.882e-16, 0.4167, 0.02083, 0.4167, 0.02083, 0.5, 8.882e-16, 0.5, 8.882e-16, 0.5, 0.02083, 0.5, 0.02083, 0.5833, 8.882e-16, 0.5833, 0.02083, 0.5, 0.04167, 0.5, 0.04167, 0.5833, 0.02083, 0.5833, 0.02083, 0.4167, 0.04167, 0.4167, 0.04167, 0.5, 0.02083, 0.5, 0.04167, 0.5, 0.0625, 0.5, 0.0625, 0.5833, 0.04167, 0.5833, 0.04167, 0.4167, 0.0625, 0.4167, 0.0625, 0.5, 0.04167, 0.5, 0.0625, 0.5, 0.08333, 0.5, 0.08333, 0.5833, 0.0625, 0.5833, 0.0625, 0.4167, 0.08333, 0.4167, 0.08333, 0.5, 0.0625, 0.5, 0.08333, 0.5, 0.1042, 0.5, 0.1042, 0.5833, 0.08333, 0.5833, 0.08333, 0.4167, 0.1042, 0.4167, 0.1042, 0.5, 0.08333, 0.5, 0.1042, 0.5, 0.125, 0.5, 0.125, 0.5833, 0.1042, 0.5833, 0.1042, 0.4167, 0.125, 0.4167, 0.125, 0.5, 0.1042, 0.5, 0.125, 0.5, 0.1458, 0.5, 0.1458, 0.5833, 0.125, 0.5833, 0.125, 0.5833, 0.1458, 0.5833, 0.1458, 0.6667, 0.125, 0.6667, 0.1042, 0.5833, 0.125, 0.5833, 0.125, 0.6667, 0.1042, 0.6667, 0.1458, 0.5833, 0.1667, 0.5833, 0.1667, 0.6667, 0.1458, 0.6667, 0.1458, 0.5, 0.1667, 0.5, 0.1667, 0.5833, 0.1458, 0.5833, 0.1458, 0.6667, 0.1667, 0.6667, 0.1667, 0.75, 0.1458, 0.75, 0.125, 0.6667, 0.1458, 0.6667, 0.1458, 0.75, 0.125, 0.75, 0.1042, 0.6667, 0.125, 0.6667, 0.125, 0.75, 0.1042, 0.75, 0.1042, 0.3333, 0.125, 0.3333, 0.125, 0.4167, 0.1042, 0.4167, 0.08333, 0.3333, 0.1042, 0.3333, 0.1042, 0.4167, 0.08333, 0.4167, 0.0625, 0.3333, 0.08333, 0.3333, 0.08333, 0.4167, 0.0625, 0.4167, 0.04167, 0.3333, 0.0625, 0.3333, 0.0625, 0.4167, 0.04167, 0.4167, 0.08333, 0.08333, 0.1042, 0.08333, 0.1042, 0.1667, 0.08333, 0.1667, 0.1667, 0.9167, 0.1875, 0.9167, 0.1875, 1.0, 0.1667, 1.0, 0.1458, 0.9167, 0.1667, 0.9167, 0.1667, 1.0, 0.1458, 1.0, 0.2917, 0.9167, 0.3125, 0.9167, 0.3125, 1.0, 0.2917, 1.0, 0.2917, 2.22e-16, 0.3125, 2.22e-16, 0.3125, 0.08333, 0.2917, 0.08333, 0.3125, 0.9167, 0.3333, 0.9167, 0.3333, 1.0, 0.3125, 1.0, 0.3125, 2.22e-16, 0.3333, 2.22e-16, 0.3333, 0.08333, 0.3125, 0.08333, 0.3333, 0.9167, 0.3542, 0.9167, 0.3542, 1.0, 0.3333, 1.0, 0.3333, 2.22e-16, 0.3542, 2.22e-16, 0.3542, 0.08333, 0.3333, 0.08333, 0.3333, 0.8333, 0.3542, 0.8333, 0.3542, 0.9167, 0.3333, 0.9167, 0.3125, 0.8333, 0.3333, 0.8333, 0.3333, 0.9167, 0.3125, 0.9167, 0.2917, 0.8333, 0.3125, 0.8333, 0.3125, 0.9167, 0.2917, 0.9167, 0.2708, 0.8333, 0.2917, 0.8333, 0.2917, 0.9167, 0.2708, 0.9167])
me_cylinder_001.use_remesh_fix_poles = True
me_cylinder_001.use_remesh_preserve_attributes = False
me_cylinder_001.use_mirror_vertex_groups = False
me_cylinder_001.update()

# ---- objects
ob_light = bpy.data.objects.new('Light', light_light)
ob_camera = bpy.data.objects.new('Camera', cam_camera)
ob_cylinder_001 = bpy.data.objects.new('Cylinder.001', me_cylinder_001)

# ---- transforms, parenting, visibility, modifiers, constraints
ob_light.location = (3.207, 1.842, 5.066)
ob_light.rotation_euler = (0.6503, 0.05522, 1.866)
ob_light.scale = (0.9223, 0.9223, 0.9223)
ob_light.lock_rotations_4d = False
ob_light.empty_display_type = 'ARROWS'
ob_light.color = (0.0, 0.0, 0.0, 0.0)
ob_light.lineart.crease_threshold = 0.0
ob_camera.location = (6.235, -5.473, 4.412)
ob_camera.rotation_euler = (1.109, 0.0, 0.8149)
ob_camera.scale = (0.9223, 0.9223, 0.9223)
ob_camera.lock_rotations_4d = False
ob_camera.empty_display_type = 'ARROWS'
ob_camera.color = (0.0, 0.0, 0.0, 0.0)
ob_camera.display_type = 'WIRE'
ob_camera.lineart.crease_threshold = 0.0
ob_cylinder_001.location = (3.125, -0.2862, 0.5444)
ob_cylinder_001.scale = (0.5165, 0.5165, 0.5165)
ob_cylinder_001.lineart.crease_threshold = 0.0
_m = ob_cylinder_001.modifiers.new('Auto Smooth', 'NODES')
_m.node_group = ng_auto_smooth
_gi = [s.identifier for s in ng_auto_smooth.interface.items_tree if s.item_type == 'SOCKET' and s.in_out == 'INPUT']
_m[_gi[1]] = 0.8727  # Angle

# ---- collection membership
col_collection.objects.link(ob_light)
col_collection.objects.link(ob_camera)
col_collection.objects.link(ob_cylinder_001)

# ---- scene / render settings (as saved in the file)
scene.camera = ob_camera
scene.frame_start = 1; scene.frame_end = 250; scene.frame_set(1)
scene.render.engine = 'BLENDER_EEVEE_NEXT'
scene.cycles.use_denoising = False
scene.cycles.samples = 128
scene.cycles.sampling_pattern = 'TABULATED_SOBOL'
scene.cycles.use_adaptive_sampling = False
scene.cycles.use_light_tree = False
scene.view_settings.view_transform = 'Filmic'
bpy.context.view_layer.update()

